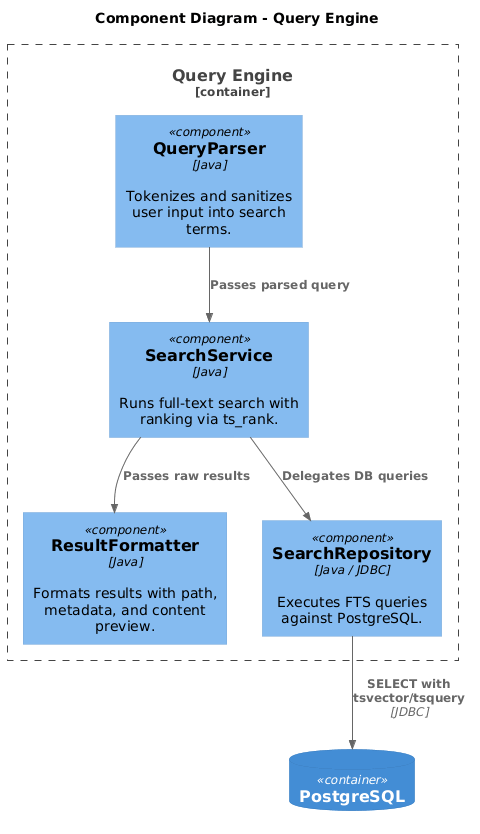

The diagram above was rendered by PlantUML. Its source (embedded in the PNG):
@startuml
!include https://raw.githubusercontent.com/plantuml-stdlib/C4-PlantUML/master/C4_Component.puml

title Component Diagram - Query Engine

Container_Boundary(queryEngine, "Query Engine") {
    Component(parser, "QueryParser", "Java", "Tokenizes and sanitizes user input into search terms.")
    Component(search, "SearchService", "Java", "Runs full-text search with ranking via ts_rank.")
    Component(formatter, "ResultFormatter", "Java", "Formats results with path, metadata, and content preview.")
    Component(searchRepo, "SearchRepository", "Java / JDBC", "Executes FTS queries against PostgreSQL.")
}

ContainerDb(db, "PostgreSQL")

Rel(parser, search, "Passes parsed query")
Rel(search, searchRepo, "Delegates DB queries")
Rel(search, formatter, "Passes raw results")
Rel(searchRepo, db, "SELECT with tsvector/tsquery", "JDBC")
@enduml